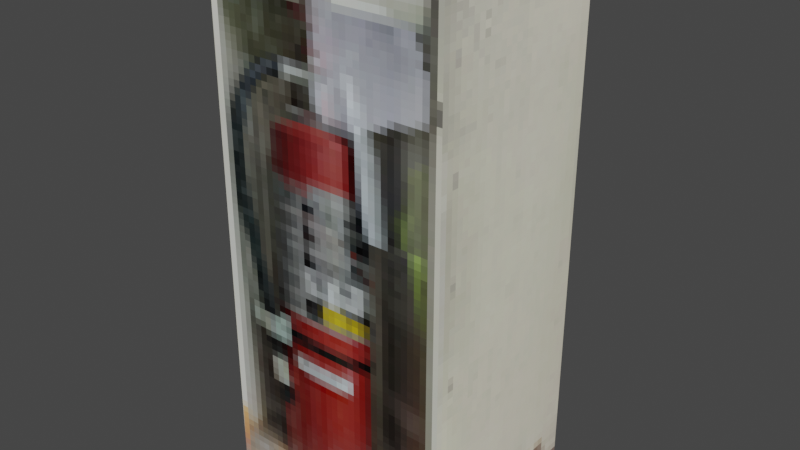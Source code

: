 # Source: fire_extenguisher_case.blend  (saved by Blender 2.92.15; exported with 4.5.12 LTS)
import bpy
from mathutils import Matrix  # noqa: F401  (used for matrix-valued properties, if any)

bpy.ops.wm.read_factory_settings(use_empty=True)
scene = bpy.context.scene
scene.name = 'Scene'

# ---- collections
col_collection = bpy.data.collections.new('Collection'); scene.collection.children.link(col_collection)

# ---- images (referenced by path relative to the original .blend; pixels are not part of the script)
import os
ASSET_DIR = os.environ.get("B2B_ASSET_DIR", "")  # directory of the original .blend (textures are referenced by path, not embedded)
HERE = os.path.dirname(os.path.abspath(__file__))  # packed textures are extracted next to this script under _unpacked/

def load_image(name, relpath, width, height, colorspace="sRGB"):
    """Load a texture the original file referenced (path relative to the .blend, or extracted next to this script)."""
    p = next((c for c in (os.path.join(HERE, relpath), os.path.join(ASSET_DIR, relpath)) if relpath and os.path.exists(c)), "")
    if p:
        img = bpy.data.images.load(p, check_existing=True)
        img.name = name
    else:  # same state as the original file: an image datablock whose file is absent (Cycles renders it pink)
        img = bpy.data.images.new(name, width, height)
        img.source = "FILE"
        img.filepath = "//" + (relpath or name)
    img.colorspace_settings.name = colorspace
    return img
img_fire_extenguisher_case_png = load_image('fire_extenguisher_case.png', '_unpacked/fire_extenguisher_case.3e90c8b7.png', 64, 84, 'sRGB')

# ---- materials (node trees are filled in below, after node groups)
mat_fire_extenguisher_case = bpy.data.materials.new('fire_extenguisher_case')
mat_fire_extenguisher_case.alpha_threshold = 0.0
mat_fire_extenguisher_case.use_transparent_shadow = False
mat_fire_extenguisher_case.line_color = (0.0, 0.0, 0.0, 1.0)

# ---- material node trees
mat_fire_extenguisher_case.use_nodes = True; mat_fire_extenguisher_case.node_tree.nodes.clear()
_N = mat_fire_extenguisher_case.node_tree.nodes; _L = mat_fire_extenguisher_case.node_tree.links
n0 = _N.new('ShaderNodeOutputMaterial'); n0.name = 'Material Output'; n0.location = (300, 300)
n1 = _N.new('ShaderNodeBsdfPrincipled'); n1.name = 'Principled BSDF'; n1.location = (10, 300)
n1.distribution = 'GGX'
n1.subsurface_method = 'BURLEY'
n1.inputs[2].default_value = 0.4
n1.inputs[3].default_value = 1.45
n1.inputs[13].default_value = 0.2182
n1.inputs[27].default_value = (0.0, 0.0, 0.0, 1.0)
n1.inputs[28].default_value = 1.0
n2 = _N.new('ShaderNodeTexImage'); n2.name = 'Image Texture'; n2.location = (-277, 281)
n2.image = img_fire_extenguisher_case_png
n2.interpolation = 'Closest'
_L.new(n1.outputs[0], n0.inputs[0])
_L.new(n2.outputs[0], n1.inputs[0])
n0.is_active_output = True

# ---- world
world_world = bpy.data.worlds.new('World'); scene.world = world_world
world_world.use_nodes = True; world_world.node_tree.nodes.clear()
_N = world_world.node_tree.nodes; _L = world_world.node_tree.links
n0 = _N.new('ShaderNodeOutputWorld'); n0.name = 'World Output'; n0.location = (300, 300)
n1 = _N.new('ShaderNodeBackground'); n1.name = 'Background'; n1.location = (10, 300)
n1.inputs[0].default_value = (0.05088, 0.05088, 0.05088, 1.0)
_L.new(n1.outputs[0], n0.inputs[0])
n0.is_active_output = True
world_world.color = (0.05088, 0.05088, 0.05088)
world_world.use_sun_shadow = False
world_world.sun_shadow_jitter_overblur = 0.0

# ---- meshes
me_cube = bpy.data.meshes.new('Cube')
me_cube.from_pydata([(0.1262, 0.1016, 0.2413), (0.1262, 0.1016, -0.2667), (0.1262, -0.1016, 0.2921), (0.1262, -0.1016, -0.2667), (-0.1262, 0.1016, 0.2413), (-0.1262, 0.1016, -0.2667), (-0.1262, -0.1016, 0.2921), (-0.1262, -0.1016, -0.2667)], [], [(0, 4, 6, 2), (3, 2, 6, 7), (7, 6, 4, 5), (5, 1, 3, 7), (1, 0, 2, 3), (5, 4, 0, 1)])
_uv = me_cube.uv_layers.new(name='UVMap')
_uv.uv.foreach_set('vector', [0.3745, 0.4392, 0.3745, 0.7007, 0.09812, 0.7007, 0.09812, 0.4392, 0.9965, -0.00117, 0.9965, 0.9634, 0.4365, 0.9634, 0.4365, -0.00117, 0.4369, 0.001969, 0.4369, 0.9323, 0.005059, 0.845, 0.005059, 0.001969, 0.3745, 0.7007, 0.3745, 0.4392, 0.09812, 0.4392, 0.09812, 0.7007, 0.005059, 0.001969, 0.005059, 0.845, 0.4369, 0.9323, 0.4369, 0.001969, 0.42, 0.2103, 0.42, 0.8166, 0.02474, 0.8166, 0.02474, 0.2103])
me_cube.materials.append(mat_fire_extenguisher_case)
me_cube.use_remesh_preserve_volume = False
me_cube.use_remesh_preserve_attributes = False
me_cube.use_mirror_vertex_groups = False
me_cube.update()

# ---- objects
ob_fire_extenguisher_case = bpy.data.objects.new('fire_extenguisher_case', me_cube)

# ---- transforms, parenting, visibility, modifiers, constraints
ob_fire_extenguisher_case.location = (3.725e-09, 0.0, 0.01272)
ob_fire_extenguisher_case.lock_rotations_4d = False
ob_fire_extenguisher_case.empty_display_type = 'ARROWS'
ob_fire_extenguisher_case.lineart.crease_threshold = 0.0

# ---- collection membership
col_collection.objects.link(ob_fire_extenguisher_case)

# ---- scene / render settings (as saved in the file)
scene.frame_start = 1; scene.frame_end = 250; scene.frame_set(1)
scene.render.engine = 'BLENDER_EEVEE_NEXT'
scene.cycles.use_denoising = False
scene.cycles.samples = 128
scene.cycles.sampling_pattern = 'TABULATED_SOBOL'
scene.cycles.use_adaptive_sampling = False
scene.cycles.use_light_tree = False
scene.view_settings.view_transform = 'Filmic'
bpy.context.view_layer.update()

# ---- added for rendering (the .blend has no active camera and no usable light): camera, sun
cam_auto = bpy.data.cameras.new('AutoCamera')
cam_auto.lens = 50.0
cam_auto.sensor_width = 36.0
cam_auto.clip_end = 1000.0
ob_auto_camera = bpy.data.objects.new('AutoCamera', cam_auto)
scene.collection.objects.link(ob_auto_camera)
ob_auto_camera.location = (0.597686, -0.717224, 0.503582)
ob_auto_camera.rotation_euler = (1.09748, -7.21219e-08, 0.694738)
scene.camera = ob_auto_camera
light_auto_sun = bpy.data.lights.new('AutoSun', 'SUN')
light_auto_sun.energy = 3.0
light_auto_sun.angle = 0.0523599
ob_auto_sun = bpy.data.objects.new('AutoSun', light_auto_sun)
scene.collection.objects.link(ob_auto_sun)
ob_auto_sun.rotation_euler = (0.872665, 0.174533, 0.523599)
bpy.context.view_layer.update()
